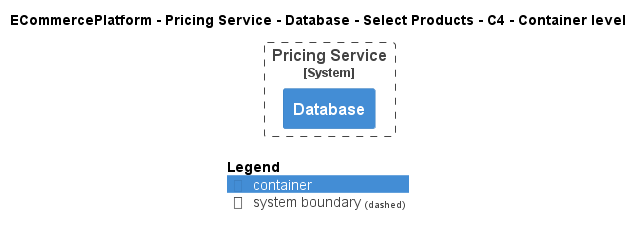

The diagram above was rendered by PlantUML. Its source (embedded in the PNG):
@startuml
!pragma layout smetana
!include ..\..\..\..\..\..\..\.c4s\C4_Container.puml

AddElementTag("c4interflow:lifecycle:new", $bgColor=green, $fontColor=#ffffff, $borderColor=green, $shadowing="False")
AddElementTag("c4interflow:lifecycle:changed", $bgColor=orange, $fontColor=#ffffff, $borderColor=orange, $shadowing="False")
AddElementTag("c4interflow:lifecycle:removed", $bgColor=red, $fontColor=#ffffff, $borderColor=red, $shadowing="False")

AddRelTag("c4interflow:lifecycle:new", $textColor=green, $lineColor=green)
AddRelTag("c4interflow:lifecycle:changed", $textColor=orange, $lineColor=orange)
AddRelTag("c4interflow:lifecycle:removed", $textColor=red, $lineColor=red)

SHOW_PERSON_PORTRAIT()
LAYOUT_TOP_DOWN()

skinparam linetype polyline

title ECommercePlatform - Pricing Service - Database - Select Products - C4 - Container level


System_Boundary(ECommercePlatform.SoftwareSystems.PricingService, "Pricing Service") {
    Container(ECommercePlatform.SoftwareSystems.PricingService.Containers.Database, "Database", "", "")
}



SHOW_LEGEND()
@enduml